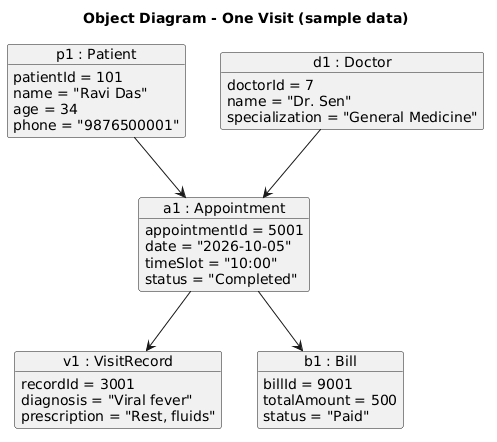

The diagram above was rendered by PlantUML. Its source (embedded in the PNG):
@startuml
title Object Diagram - One Visit (sample data)

object "p1 : Patient" as p1 {
  patientId = 101
  name = "Ravi Das"
  age = 34
  phone = "9876500001"
}

object "d1 : Doctor" as d1 {
  doctorId = 7
  name = "Dr. Sen"
  specialization = "General Medicine"
}

object "a1 : Appointment" as a1 {
  appointmentId = 5001
  date = "2026-10-05"
  timeSlot = "10:00"
  status = "Completed"
}

object "v1 : VisitRecord" as v1 {
  recordId = 3001
  diagnosis = "Viral fever"
  prescription = "Rest, fluids"
}

object "b1 : Bill" as b1 {
  billId = 9001
  totalAmount = 500
  status = "Paid"
}

p1 --> a1
d1 --> a1
a1 --> v1
a1 --> b1
@enduml